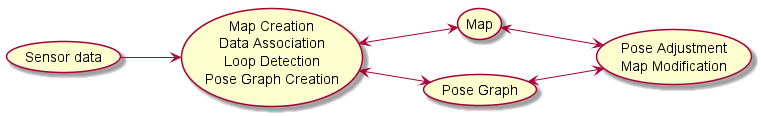

The diagram above was rendered by PlantUML. Its source (embedded in the PNG):
@startuml
left to right direction

usecase (Sensor data) as sd
usecase (Map Creation \n Data Association \n Loop Detection \n Pose Graph Creation) as fe
usecase (Map) as m
usecase (Pose Graph) as pg
usecase (Pose Adjustment \n Map Modification) as be

sd --> fe
fe <--> m
fe <--> pg
m <--> be
pg <--> be
@enduml